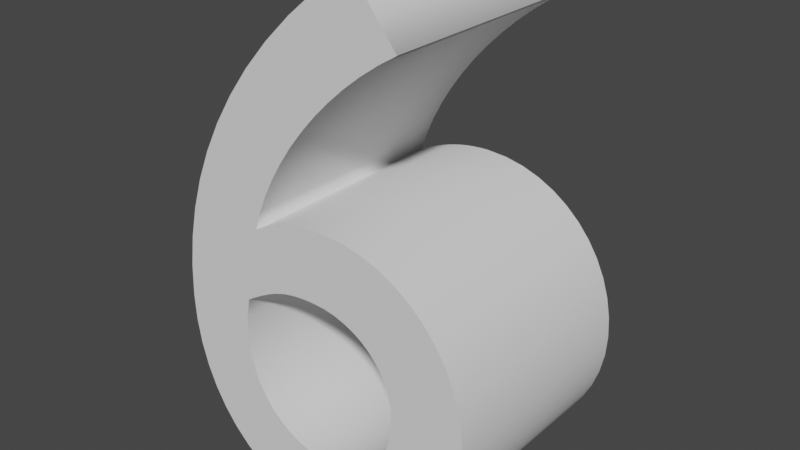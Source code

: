 # Source: alphabet_6.blend  (saved by Blender 2.81.16; exported with 4.5.12 LTS)
import bpy
from mathutils import Matrix  # noqa: F401  (used for matrix-valued properties, if any)

bpy.ops.wm.read_factory_settings(use_empty=True)
scene = bpy.context.scene
scene.name = 'Scene'

# ---- collections
col_collection = bpy.data.collections.new('Collection'); scene.collection.children.link(col_collection)

# ---- world
world_world = bpy.data.worlds.new('World'); scene.world = world_world
world_world.use_nodes = True; world_world.node_tree.nodes.clear()
_N = world_world.node_tree.nodes; _L = world_world.node_tree.links
n0 = _N.new('ShaderNodeOutputWorld'); n0.name = 'World Output'; n0.location = (300, 300)
n1 = _N.new('ShaderNodeBackground'); n1.name = 'Background'; n1.location = (10, 300)
n1.inputs[0].default_value = (0.05088, 0.05088, 0.05088, 1.0)
_L.new(n1.outputs[0], n0.inputs[0])
n0.is_active_output = True
world_world.color = (0.05088, 0.05088, 0.05088)
world_world.use_sun_shadow = False
world_world.sun_shadow_jitter_overblur = 0.0

# ---- curves / text
txt_alphabet = bpy.data.curves.new('Alphabet', 'FONT')
txt_alphabet.dimensions = '2D'
txt_alphabet.body = '6'
txt_alphabet.use_path_clamp = True
txt_alphabet.extrude = 0.15

# ---- objects
ob_a = bpy.data.objects.new('A', txt_alphabet)

# ---- transforms, parenting, visibility, modifiers, constraints
ob_a.location = (0.0, 0.0, 0.0)
ob_a.rotation_euler = (1.571, -0.0, 0.0)
ob_a.lineart.crease_threshold = 0.0

# ---- collection membership
col_collection.objects.link(ob_a)

# ---- scene / render settings (as saved in the file)
scene.frame_start = 1; scene.frame_end = 250; scene.frame_set(17)
scene.render.engine = 'BLENDER_EEVEE_NEXT'
scene.cycles.use_denoising = False
scene.cycles.samples = 128
scene.cycles.sampling_pattern = 'TABULATED_SOBOL'
scene.cycles.use_adaptive_sampling = False
scene.cycles.use_light_tree = False
scene.view_settings.view_transform = 'Filmic'
bpy.context.view_layer.update()

# ---- added for rendering (the .blend has no active camera and no usable light): camera, sun
cam_auto = bpy.data.cameras.new('AutoCamera')
cam_auto.lens = 50.0
cam_auto.sensor_width = 36.0
cam_auto.clip_end = 1000.0
ob_auto_camera = bpy.data.objects.new('AutoCamera', cam_auto)
scene.collection.objects.link(ob_auto_camera)
ob_auto_camera.location = (1.01027, -0.906922, 0.945615)
ob_auto_camera.rotation_euler = (1.09748, -7.21219e-08, 0.694738)
scene.camera = ob_auto_camera
light_auto_sun = bpy.data.lights.new('AutoSun', 'SUN')
light_auto_sun.energy = 3.0
light_auto_sun.angle = 0.0523599
ob_auto_sun = bpy.data.objects.new('AutoSun', light_auto_sun)
scene.collection.objects.link(ob_auto_sun)
ob_auto_sun.rotation_euler = (0.872665, 0.174533, 0.523599)
bpy.context.view_layer.update()
